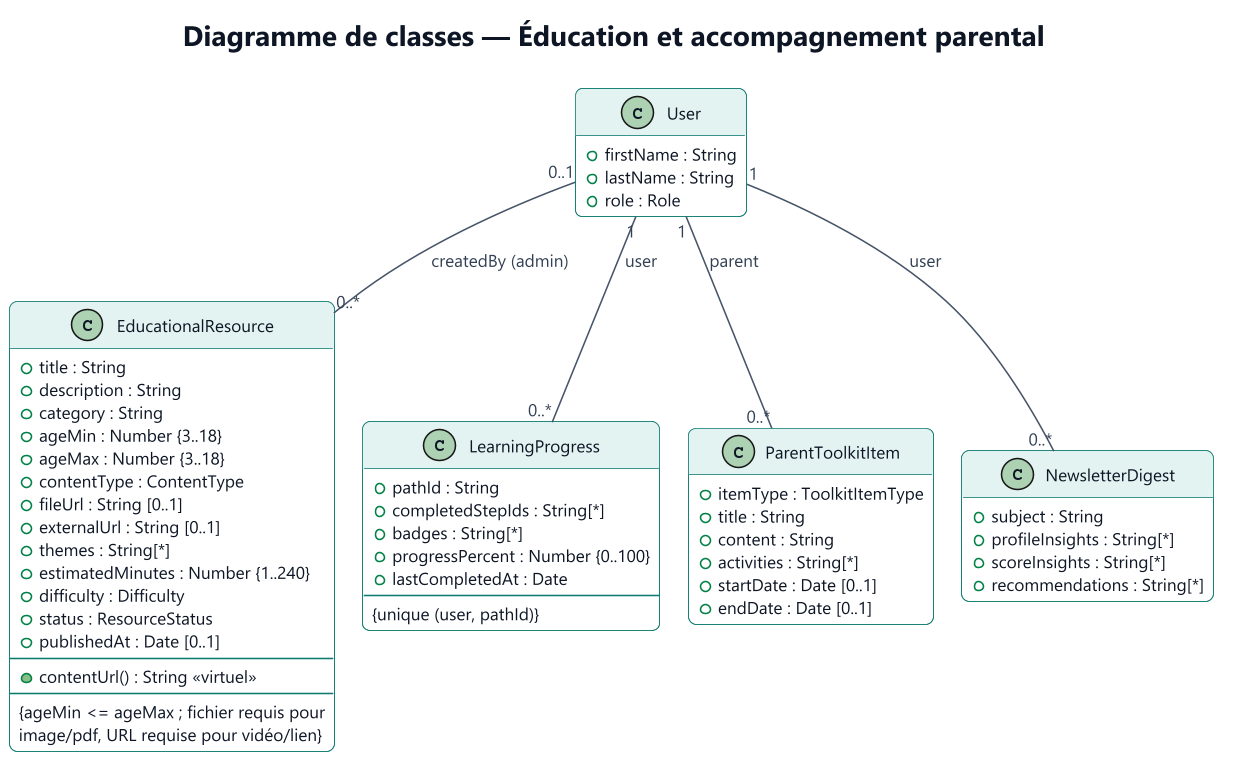

The diagram above was rendered by PlantUML. Its source (embedded in the PNG):
@startuml education
!include ../_style.iuml
title Diagramme de classes — Éducation et accompagnement parental
hide empty methods

class User {
  + firstName : String
  + lastName : String
  + role : Role
}

class EducationalResource {
  + title : String
  + description : String
  + category : String
  + ageMin : Number {3..18}
  + ageMax : Number {3..18}
  + contentType : ContentType
  + fileUrl : String [0..1]
  + externalUrl : String [0..1]
  + themes : String[*]
  + estimatedMinutes : Number {1..240}
  + difficulty : Difficulty
  + status : ResourceStatus
  + publishedAt : Date [0..1]
  --
  + contentUrl() : String <<virtuel>>
  --
  {ageMin <= ageMax ; fichier requis pour
   image/pdf, URL requise pour vidéo/lien}
}

class LearningProgress {
  + pathId : String
  + completedStepIds : String[*]
  + badges : String[*]
  + progressPercent : Number {0..100}
  + lastCompletedAt : Date
  --
  {unique (user, pathId)}
}

class ParentToolkitItem {
  + itemType : ToolkitItemType
  + title : String
  + content : String
  + activities : String[*]
  + startDate : Date [0..1]
  + endDate : Date [0..1]
}

class NewsletterDigest {
  + subject : String
  + profileInsights : String[*]
  + scoreInsights : String[*]
  + recommendations : String[*]
}

User "0..1" -- "0..*" EducationalResource : createdBy (admin) <
User "1" -- "0..*" LearningProgress : user <
User "1" -- "0..*" ParentToolkitItem : parent <
User "1" -- "0..*" NewsletterDigest : user <
@enduml